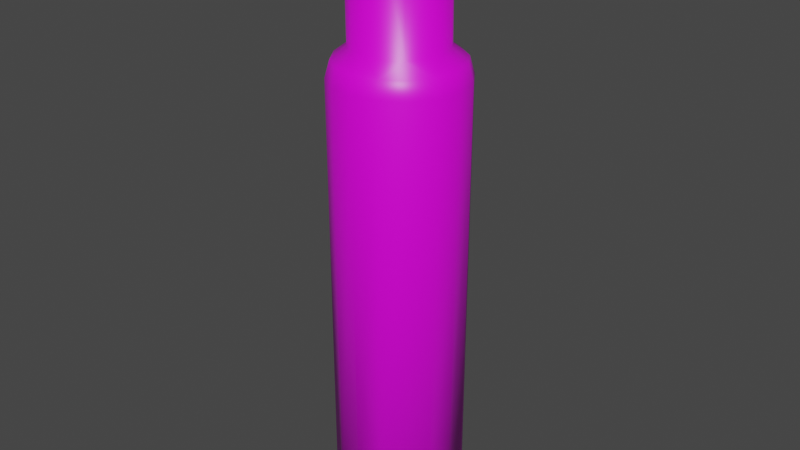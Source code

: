 # Source: GasTankModel.blend  (saved by Blender 2.81.16; exported with 4.5.12 LTS)
import bpy
from mathutils import Matrix  # noqa: F401  (used for matrix-valued properties, if any)

bpy.ops.wm.read_factory_settings(use_empty=True)
scene = bpy.context.scene
scene.name = 'Scene'

# ---- collections
col_collection = bpy.data.collections.new('Collection'); scene.collection.children.link(col_collection)

# ---- images (referenced by path relative to the original .blend; pixels are not part of the script)
import os
ASSET_DIR = os.environ.get("B2B_ASSET_DIR", "")  # directory of the original .blend (textures are referenced by path, not embedded)
HERE = os.path.dirname(os.path.abspath(__file__))  # packed textures are extracted next to this script under _unpacked/

def load_image(name, relpath, width, height, colorspace="sRGB"):
    """Load a texture the original file referenced (path relative to the .blend, or extracted next to this script)."""
    p = next((c for c in (os.path.join(HERE, relpath), os.path.join(ASSET_DIR, relpath)) if relpath and os.path.exists(c)), "")
    if p:
        img = bpy.data.images.load(p, check_existing=True)
        img.name = name
    else:  # same state as the original file: an image datablock whose file is absent (Cycles renders it pink)
        img = bpy.data.images.new(name, width, height)
        img.source = "FILE"
        img.filepath = "//" + (relpath or name)
    img.colorspace_settings.name = colorspace
    return img
img_canistertexture_png = load_image('CanisterTexture.png', 'CanisterTexture.png', 1024, 1024, 'sRGB')
img_bumptexture = load_image('BumpTexture', 'BumpTexture.png', 1024, 1024, 'sRGB')

# ---- materials (node trees are filled in below, after node groups)
mat_canister = bpy.data.materials.new('Canister')
mat_canister.alpha_threshold = 0.0
mat_canister.use_transparent_shadow = False
mat_canister.line_color = (0.0, 0.0, 0.0, 1.0)

# ---- material node trees
mat_canister.use_nodes = True; mat_canister.node_tree.nodes.clear()
_N = mat_canister.node_tree.nodes; _L = mat_canister.node_tree.links
n0 = _N.new('ShaderNodeOutputMaterial'); n0.name = 'Material Output'; n0.location = (300, 300)
n1 = _N.new('ShaderNodeTexImage'); n1.name = 'Image Texture'; n1.location = (-280, 280)
n1.image = img_canistertexture_png
n2 = _N.new('ShaderNodeBump'); n2.name = 'Bump'; n2.location = (-307, -32)
n2.inputs[1].default_value = 1.0
n2.inputs[2].default_value = 1.0
n3 = _N.new('ShaderNodeTexImage'); n3.name = 'Image Texture.001'; n3.location = (-682, -7)
n3.image = img_bumptexture
n4 = _N.new('ShaderNodeBsdfPrincipled'); n4.name = 'Principled BSDF'; n4.location = (10, 300)
n4.distribution = 'GGX'
n4.subsurface_method = 'BURLEY'
n4.inputs[2].default_value = 0.4
n4.inputs[3].default_value = 1.45
n4.inputs[27].default_value = (0.0, 0.0, 0.0, 1.0)
n4.inputs[28].default_value = 1.0
_L.new(n1.outputs[0], n4.inputs[0])
_L.new(n3.outputs[0], n2.inputs[3])
_L.new(n2.outputs[0], n4.inputs[5])
_L.new(n4.outputs[0], n0.inputs[0])
n0.is_active_output = True

# ---- world
world_world = bpy.data.worlds.new('World'); scene.world = world_world
world_world.use_nodes = True; world_world.node_tree.nodes.clear()
_N = world_world.node_tree.nodes; _L = world_world.node_tree.links
n0 = _N.new('ShaderNodeOutputWorld'); n0.name = 'World Output'; n0.location = (300, 300)
n1 = _N.new('ShaderNodeBackground'); n1.name = 'Background'; n1.location = (10, 300)
n1.inputs[0].default_value = (0.05088, 0.05088, 0.05088, 1.0)
_L.new(n1.outputs[0], n0.inputs[0])
n0.is_active_output = True
world_world.color = (0.05088, 0.05088, 0.05088)
world_world.use_sun_shadow = False
world_world.sun_shadow_jitter_overblur = 0.0

# ---- meshes
me_cylinder = bpy.data.meshes.new('Cylinder')
me_cylinder.from_pydata([(0.0, 0.2081, 2.159), (-3.867e-10, 0.2749, 2.109), (0.0, 0.2963, 2.033), (0.07935, 0.1917, 2.16), (0.1052, 0.254, 2.109), (0.1137, 0.2736, 2.033), (0.146, 0.1479, 2.16), (0.1944, 0.1944, 2.109), (0.2095, 0.2086, 2.035), (0.1925, 0.07824, 2.16), (0.254, 0.1052, 2.109), (0.2739, 0.113, 2.033), (0.2078, 0.001344, 2.16), (0.2749, -1.282e-07, 2.109), (0.2964, 0.001074, 2.03), (0.1915, -0.08076, 2.16), (0.254, -0.1052, 2.109), (0.2744, -0.1117, 2.032), (0.1479, -0.1459, 2.16), (0.1944, -0.1944, 2.109), (0.2092, -0.2098, 2.033), (0.07828, -0.1925, 2.16), (0.1052, -0.254, 2.109), (0.1125, -0.2734, 2.035), (0.0, -0.2078, 2.16), (-7.795e-08, -0.2749, 2.109), (0.0, -0.2963, 2.033), (-0.07828, -0.1925, 2.16), (-0.1052, -0.254, 2.109), (-0.1125, -0.2734, 2.035), (-0.1479, -0.1459, 2.16), (-0.1944, -0.1944, 2.109), (-0.2092, -0.2098, 2.033), (-0.1915, -0.08076, 2.16), (-0.254, -0.1052, 2.109), (-0.2744, -0.1117, 2.032), (-0.2078, 0.001344, 2.16), (-0.2749, 1.704e-08, 2.109), (-0.2964, 0.001074, 2.03), (-0.1925, 0.07824, 2.16), (-0.254, 0.1052, 2.109), (-0.2739, 0.113, 2.033), (-0.146, 0.1479, 2.16), (-0.1944, 0.1944, 2.109), (-0.2095, 0.2086, 2.035), (-0.07935, 0.1917, 2.16), (-0.1052, 0.254, 2.109), (-0.1137, 0.2736, 2.033), (0.0, 0.08522, 2.727), (0.06776, 0.1636, 2.645), (0.0609, 0.09362, 2.71), (0.1169, 0.1169, 2.661), (0.04889, 0.03267, 2.738), (0.1364, 0.06309, 2.681), (0.1761, -0.001226, 2.647), (0.1349, -0.04192, 2.69), (0.1254, -0.1237, 2.647), (0.04948, -0.06323, 2.73), (0.06326, -0.1527, 2.661), (0.0, -0.08522, 2.727), (-7.107e-08, -0.1653, 2.661), (-0.06326, -0.1527, 2.661), (-0.1254, -0.1237, 2.647), (-1.213e-07, -1.281e-07, 2.746), (-0.04948, -0.06323, 2.73), (-0.1349, -0.04192, 2.69), (-0.1761, -0.001226, 2.647), (-0.1364, 0.06309, 2.681), (-0.04889, 0.03267, 2.738), (-0.1169, 0.1169, 2.661), (-0.0609, 0.09362, 2.71), (5.888e-08, 0.1653, 2.661), (0.0, 0.2045, 2.574), (0.08051, 0.1944, 2.532), (0.1445, 0.1473, 2.566), (0.1917, 0.07517, 2.57), (0.2104, -1.013e-07, 2.532), (0.1899, -0.08079, 2.566), (0.1488, -0.1488, 2.532), (0.08237, -0.1887, 2.57), (0.0, -0.2058, 2.57), (-0.08237, -0.1887, 2.57), (-0.1488, -0.1488, 2.532), (-0.1899, -0.08079, 2.566), (-0.2104, -9.527e-09, 2.532), (-0.1917, 0.07517, 2.57), (-0.1445, 0.1473, 2.566), (-0.06776, 0.1636, 2.645), (-0.08051, 0.1944, 2.532), (0.0, 0.2916, 0.01886), (0.1113, 0.2705, 0.02306), (0.2046, 0.2108, 0.02422), (0.1861, 0.1861, 0.00467), (0.2731, 0.1083, 0.02422), (0.2916, -0.004685, 0.01886), (0.2698, -0.1158, 0.02327), (0.214, -0.143, 0.004837), (0.2064, -0.2073, 0.02306), (0.09764, -0.2357, 0.005), (0.1158, -0.2704, 0.02569), (0.0, -0.2916, 0.01886), (-0.1158, -0.2704, 0.02569), (-0.2064, -0.2073, 0.02306), (-0.1859, -0.1859, 0.004588), (-0.2698, -0.1158, 0.02327), (-0.2916, -0.004685, 0.01886), (-0.2731, 0.1083, 0.02422), (-0.2046, 0.2108, 0.02422), (-0.1861, 0.1861, 0.00467), (-0.1113, 0.2705, 0.02306)], [], [(47, 89, 109), (8, 93, 91), (11, 94, 93), (14, 95, 94), (17, 97, 95), (20, 99, 97), (23, 100, 99), (26, 101, 100), (101, 32, 102), (32, 104, 102), (35, 105, 104), (38, 106, 105), (41, 107, 106), (107, 47, 109), (5, 91, 90), (2, 90, 89), (0, 4, 1), (1, 5, 2), (4, 6, 7), (4, 8, 5), (7, 9, 10), (7, 11, 8), (10, 12, 13), (10, 14, 11), (12, 16, 13), (13, 17, 14), (16, 18, 19), (16, 20, 17), (19, 23, 20), (18, 22, 19), (22, 24, 25), (22, 26, 23), (25, 29, 26), (25, 27, 28), (28, 30, 31), (28, 32, 29), (31, 33, 34), (32, 34, 35), (33, 37, 34), (35, 37, 38), (51, 75, 74), (61, 62, 81), (60, 81, 80), (37, 39, 40), (37, 41, 38), (39, 43, 40), (40, 44, 41), (67, 86, 85), (65, 66, 83), (3, 74, 6), (71, 49, 72), (58, 80, 79), (62, 65, 83), (43, 45, 46), (43, 47, 44), (49, 51, 74), (46, 0, 1), (46, 2, 47), (69, 87, 86), (53, 54, 75), (71, 50, 49), (48, 63, 52), (48, 52, 50), (50, 51, 49), (6, 75, 9), (52, 53, 50), (50, 53, 51), (9, 76, 12), (53, 52, 55), (12, 77, 15), (52, 63, 57), (15, 78, 18), (18, 79, 21), (57, 58, 56), (21, 80, 24), (57, 60, 58), (24, 81, 27), (57, 63, 59), (59, 63, 64), (59, 61, 60), (27, 82, 30), (30, 83, 33), (64, 62, 61), (33, 84, 36), (36, 85, 39), (64, 63, 68), (65, 68, 67), (65, 67, 66), (39, 86, 42), (67, 68, 70), (42, 88, 45), (70, 87, 69), (68, 63, 48), (87, 48, 71), (0, 88, 72), (73, 72, 49), (75, 54, 76), (78, 77, 56), (81, 62, 82), (84, 83, 66), (86, 87, 88), (0, 73, 3), (91, 92, 90), (93, 92, 91), (93, 94, 92), (97, 98, 96), (100, 98, 99), (102, 103, 101), (104, 103, 102), (104, 105, 103), (107, 108, 106), (109, 89, 108), (108, 92, 98), (47, 2, 89), (8, 11, 93), (11, 14, 94), (14, 17, 95), (17, 20, 97), (20, 23, 99), (23, 26, 100), (26, 29, 101), (101, 29, 32), (32, 35, 104), (35, 38, 105), (38, 41, 106), (41, 44, 107), (107, 44, 47), (5, 8, 91), (2, 5, 90), (0, 3, 4), (1, 4, 5), (4, 3, 6), (4, 7, 8), (7, 6, 9), (7, 10, 11), (10, 9, 12), (10, 13, 14), (12, 15, 16), (13, 16, 17), (16, 15, 18), (16, 19, 20), (19, 22, 23), (18, 21, 22), (22, 21, 24), (22, 25, 26), (25, 28, 29), (25, 24, 27), (28, 27, 30), (28, 31, 32), (31, 30, 33), (32, 31, 34), (33, 36, 37), (35, 34, 37), (51, 53, 75), (60, 61, 81), (77, 55, 56), (37, 36, 39), (37, 40, 41), (39, 42, 43), (40, 43, 44), (67, 69, 86), (3, 73, 74), (58, 60, 80), (54, 55, 77), (43, 42, 45), (43, 46, 47), (46, 45, 0), (46, 1, 2), (66, 67, 85), (56, 58, 79), (71, 48, 50), (87, 71, 72), (6, 74, 75), (9, 75, 76), (53, 55, 54), (12, 76, 77), (52, 57, 55), (15, 77, 78), (55, 57, 56), (18, 78, 79), (21, 79, 80), (57, 59, 60), (24, 80, 81), (59, 64, 61), (27, 81, 82), (30, 82, 83), (62, 64, 65), (33, 83, 84), (36, 84, 85), (64, 68, 65), (39, 85, 86), (67, 70, 69), (42, 86, 88), (70, 68, 48), (87, 70, 48), (0, 45, 88), (73, 49, 74), (76, 54, 77), (78, 56, 79), (82, 62, 83), (84, 66, 85), (88, 87, 72), (0, 72, 73), (89, 90, 92), (95, 96, 94), (95, 97, 96), (97, 99, 98), (101, 103, 100), (106, 108, 105), (107, 109, 108), (108, 89, 92), (92, 94, 96), (96, 98, 92), (98, 100, 103), (103, 105, 108), (103, 108, 98)])
me_cylinder.polygons.foreach_set('use_smooth', [True] * 216)
_uv = me_cylinder.uv_layers.new(name='UVMap')
_uv.uv.foreach_set('vector', [0.9397, 0.6146, 0.2535, 0.6466, 0.2628, 0.6083, 0.9387, 0.09507, 0.2658, 0.1451, 0.2637, 0.1064, 0.9375, 0.1352, 0.2651, 0.1838, 0.2658, 0.1451, 0.9366, 0.1753, 0.2673, 0.2226, 0.2651, 0.1838, 0.9377, 0.2153, 0.2676, 0.2614, 0.2673, 0.2226, 0.938, 0.2555, 0.269, 0.3003, 0.2676, 0.2614, 0.9391, 0.2956, 0.2667, 0.3391, 0.269, 0.3003, 0.9383, 0.3357, 0.2694, 0.3779, 0.2667, 0.3391, 0.2694, 0.3779, 0.9383, 0.4158, 0.2685, 0.4168, 0.9383, 0.4158, 0.2686, 0.4555, 0.2685, 0.4168, 0.9381, 0.4558, 0.267, 0.494, 0.2686, 0.4555, 0.9372, 0.4957, 0.2682, 0.5325, 0.267, 0.494, 0.9382, 0.5355, 0.2667, 0.5706, 0.2682, 0.5325, 0.2667, 0.5706, 0.9397, 0.6146, 0.2628, 0.6083, 0.9386, 0.05468, 0.2637, 0.1064, 0.2591, 0.06759, 0.9408, 0.01341, 0.2591, 0.06759, 0.2492, 0.02788, 0.7198, 0.7865, 0.7219, 0.8123, 0.7053, 0.796, 0.9699, 0.01648, 0.9386, 0.05468, 0.9408, 0.01341, 0.7219, 0.8123, 0.7462, 0.8038, 0.743, 0.8208, 0.9672, 0.05599, 0.9387, 0.09507, 0.9386, 0.05468, 0.743, 0.8208, 0.7621, 0.8038, 0.7656, 0.8206, 0.9661, 0.09554, 0.9375, 0.1352, 0.9387, 0.09507, 0.7656, 0.8206, 0.7767, 0.7977, 0.7864, 0.8119, 0.9659, 0.1353, 0.9366, 0.1753, 0.9375, 0.1352, 0.7767, 0.7977, 0.8023, 0.796, 0.7864, 0.8119, 0.966, 0.1752, 0.9377, 0.2153, 0.9366, 0.1753, 0.8023, 0.796, 0.794, 0.7718, 0.8109, 0.7751, 0.9662, 0.2152, 0.938, 0.2555, 0.9377, 0.2153, 0.9665, 0.2553, 0.9391, 0.2956, 0.938, 0.2555, 0.794, 0.7718, 0.8109, 0.7526, 0.8109, 0.7751, 0.8109, 0.7526, 0.788, 0.7413, 0.8023, 0.7317, 0.9667, 0.2955, 0.9383, 0.3357, 0.9391, 0.2956, 0.9668, 0.3356, 0.9393, 0.3758, 0.9383, 0.3357, 0.8023, 0.7317, 0.7768, 0.7301, 0.7864, 0.7158, 0.7864, 0.7158, 0.7622, 0.7239, 0.7656, 0.7071, 0.9668, 0.3758, 0.9383, 0.4158, 0.9393, 0.3758, 0.7656, 0.7071, 0.7464, 0.7238, 0.7431, 0.707, 0.9383, 0.4158, 0.9666, 0.4559, 0.9381, 0.4558, 0.7464, 0.7238, 0.7223, 0.7155, 0.7431, 0.707, 0.9381, 0.4558, 0.9664, 0.4958, 0.9372, 0.4957, 0.31, 0.9005, 0.3318, 0.8746, 0.3391, 0.8971, 0.2256, 0.8334, 0.2065, 0.8391, 0.21, 0.8005, 0.2446, 0.829, 0.21, 0.8005, 0.2446, 0.7933, 0.7223, 0.7155, 0.7205, 0.7408, 0.7063, 0.7312, 0.9664, 0.4958, 0.9382, 0.5355, 0.9372, 0.4957, 0.7205, 0.7408, 0.6974, 0.7519, 0.7063, 0.7312, 0.9663, 0.5354, 0.9395, 0.5751, 0.9382, 0.5355, 0.1911, 0.8894, 0.1534, 0.9033, 0.1592, 0.8794, 0.2039, 0.8643, 0.1856, 0.8682, 0.1757, 0.8393, 0.4681, 0.8774, 0.3391, 0.8971, 0.4583, 0.8517, 0.3034, 0.9444, 0.3158, 0.9213, 0.3428, 0.9499, 0.2639, 0.8318, 0.2446, 0.7933, 0.2786, 0.8, 0.2065, 0.8391, 0.2039, 0.8643, 0.1757, 0.8393, 0.6974, 0.7519, 0.7141, 0.7713, 0.6969, 0.7745, 0.9664, 0.5747, 0.9397, 0.6146, 0.9395, 0.5751, 0.3158, 0.9213, 0.31, 0.9005, 0.3391, 0.8971, 0.6969, 0.7745, 0.7198, 0.7865, 0.7053, 0.796, 0.9672, 0.6133, 0.9421, 0.6544, 0.9397, 0.6146, 0.1829, 0.9044, 0.1788, 0.9259, 0.1534, 0.9033, 0.3009, 0.8862, 0.3052, 0.865, 0.3318, 0.8746, 0.3034, 0.9444, 0.2869, 0.9083, 0.3158, 0.9213, 0.2665, 0.9219, 0.2463, 0.8911, 0.2689, 0.8943, 0.2665, 0.9219, 0.2689, 0.8943, 0.2869, 0.9083, 0.2869, 0.9083, 0.31, 0.9005, 0.3158, 0.9213, 0.4583, 0.8517, 0.3318, 0.8746, 0.4471, 0.8254, 0.2689, 0.8943, 0.3009, 0.8862, 0.2869, 0.9083, 0.2869, 0.9083, 0.3009, 0.8862, 0.31, 0.9005, 0.4471, 0.8254, 0.3327, 0.8515, 0.4355, 0.8013, 0.3009, 0.8862, 0.2689, 0.8943, 0.2869, 0.862, 0.4355, 0.8013, 0.3136, 0.836, 0.4223, 0.7763, 0.2689, 0.8943, 0.2463, 0.8911, 0.2602, 0.8648, 0.4223, 0.7763, 0.3074, 0.8121, 0.4092, 0.7534, 0.4092, 0.7534, 0.2786, 0.8, 0.3951, 0.7294, 0.2602, 0.8648, 0.2639, 0.8318, 0.2832, 0.8371, 0.6522, 0.7177, 0.6026, 0.9851, 0.6002, 0.7181, 0.2602, 0.8648, 0.2446, 0.829, 0.2639, 0.8318, 0.6002, 0.7181, 0.5478, 0.9857, 0.5483, 0.7186, 0.2602, 0.8648, 0.2463, 0.8911, 0.2452, 0.8596, 0.2452, 0.8596, 0.2463, 0.8911, 0.2307, 0.8658, 0.2452, 0.8596, 0.2256, 0.8334, 0.2446, 0.829, 0.08128, 0.7352, 0.1804, 0.8142, 0.06857, 0.7619, 0.06857, 0.7619, 0.1757, 0.8393, 0.05741, 0.7872, 0.2307, 0.8658, 0.2065, 0.8391, 0.2256, 0.8334, 0.05741, 0.7872, 0.1569, 0.856, 0.04667, 0.8149, 0.04667, 0.8149, 0.1592, 0.8794, 0.03778, 0.8405, 0.2307, 0.8658, 0.2463, 0.8911, 0.2236, 0.8956, 0.2039, 0.8643, 0.2236, 0.8956, 0.1911, 0.8894, 0.2039, 0.8643, 0.1911, 0.8894, 0.1856, 0.8682, 0.03778, 0.8405, 0.1534, 0.9033, 0.0294, 0.8683, 0.1911, 0.8894, 0.2236, 0.8956, 0.2063, 0.9102, 0.0294, 0.8683, 0.1407, 0.9259, 0.02214, 0.895, 0.2063, 0.9102, 0.1788, 0.9259, 0.1829, 0.9044, 0.2236, 0.8956, 0.2463, 0.8911, 0.2273, 0.924, 0.1788, 0.9259, 0.2273, 0.924, 0.1925, 0.947, 0.01494, 0.9223, 0.1407, 0.9259, 0.1545, 0.9564, 0.3537, 0.9181, 0.3428, 0.9499, 0.3158, 0.9213, 0.3318, 0.8746, 0.3052, 0.865, 0.3327, 0.8515, 0.3074, 0.8121, 0.3136, 0.836, 0.2832, 0.8371, 0.21, 0.8005, 0.2065, 0.8391, 0.1804, 0.8142, 0.1569, 0.856, 0.1757, 0.8393, 0.1856, 0.8682, 0.1534, 0.9033, 0.1788, 0.9259, 0.1407, 0.9259, 0.4776, 0.9036, 0.3537, 0.9181, 0.4681, 0.8774, 0.2637, 0.1064, 0.2477, 0.108, 0.2591, 0.06759, 0.2658, 0.1451, 0.2477, 0.108, 0.2637, 0.1064, 0.2658, 0.1451, 0.2651, 0.1838, 0.2477, 0.108, 0.2676, 0.2614, 0.2529, 0.3002, 0.2523, 0.242, 0.2667, 0.3391, 0.2529, 0.3002, 0.269, 0.3003, 0.2685, 0.4168, 0.2534, 0.4169, 0.2694, 0.3779, 0.2686, 0.4555, 0.2534, 0.4169, 0.2685, 0.4168, 0.2686, 0.4555, 0.267, 0.494, 0.2534, 0.4169, 0.2667, 0.5706, 0.2511, 0.5689, 0.2682, 0.5325, 0.2628, 0.6083, 0.2535, 0.6466, 0.2511, 0.5689, 0.9666, 0.8606, 0.9439, 0.9747, 0.8139, 0.9233, 0.9397, 0.6146, 0.9421, 0.6544, 0.2535, 0.6466, 0.9387, 0.09507, 0.9375, 0.1352, 0.2658, 0.1451, 0.9375, 0.1352, 0.9366, 0.1753, 0.2651, 0.1838, 0.9366, 0.1753, 0.9377, 0.2153, 0.2673, 0.2226, 0.9377, 0.2153, 0.938, 0.2555, 0.2676, 0.2614, 0.938, 0.2555, 0.9391, 0.2956, 0.269, 0.3003, 0.9391, 0.2956, 0.9383, 0.3357, 0.2667, 0.3391, 0.9383, 0.3357, 0.9393, 0.3758, 0.2694, 0.3779, 0.2694, 0.3779, 0.9393, 0.3758, 0.9383, 0.4158, 0.9383, 0.4158, 0.9381, 0.4558, 0.2686, 0.4555, 0.9381, 0.4558, 0.9372, 0.4957, 0.267, 0.494, 0.9372, 0.4957, 0.9382, 0.5355, 0.2682, 0.5325, 0.9382, 0.5355, 0.9395, 0.5751, 0.2667, 0.5706, 0.2667, 0.5706, 0.9395, 0.5751, 0.9397, 0.6146, 0.9386, 0.05468, 0.9387, 0.09507, 0.2637, 0.1064, 0.9408, 0.01341, 0.9386, 0.05468, 0.2591, 0.06759, 0.7198, 0.7865, 0.7314, 0.7977, 0.7219, 0.8123, 0.9699, 0.01648, 0.9672, 0.05599, 0.9386, 0.05468, 0.7219, 0.8123, 0.7314, 0.7977, 0.7462, 0.8038, 0.9672, 0.05599, 0.9661, 0.09554, 0.9387, 0.09507, 0.743, 0.8208, 0.7462, 0.8038, 0.7621, 0.8038, 0.9661, 0.09554, 0.9659, 0.1353, 0.9375, 0.1352, 0.7656, 0.8206, 0.7621, 0.8038, 0.7767, 0.7977, 0.9659, 0.1353, 0.966, 0.1752, 0.9366, 0.1753, 0.7767, 0.7977, 0.7879, 0.7865, 0.8023, 0.796, 0.966, 0.1752, 0.9662, 0.2152, 0.9377, 0.2153, 0.8023, 0.796, 0.7879, 0.7865, 0.794, 0.7718, 0.9662, 0.2152, 0.9665, 0.2553, 0.938, 0.2555, 0.9665, 0.2553, 0.9667, 0.2955, 0.9391, 0.2956, 0.794, 0.7718, 0.794, 0.756, 0.8109, 0.7526, 0.8109, 0.7526, 0.794, 0.756, 0.788, 0.7413, 0.9667, 0.2955, 0.9668, 0.3356, 0.9383, 0.3357, 0.9668, 0.3356, 0.9668, 0.3758, 0.9393, 0.3758, 0.8023, 0.7317, 0.788, 0.7413, 0.7768, 0.7301, 0.7864, 0.7158, 0.7768, 0.7301, 0.7622, 0.7239, 0.9668, 0.3758, 0.9667, 0.4159, 0.9383, 0.4158, 0.7656, 0.7071, 0.7622, 0.7239, 0.7464, 0.7238, 0.9383, 0.4158, 0.9667, 0.4159, 0.9666, 0.4559, 0.7464, 0.7238, 0.7318, 0.7298, 0.7223, 0.7155, 0.9381, 0.4558, 0.9666, 0.4559, 0.9664, 0.4958, 0.31, 0.9005, 0.3009, 0.8862, 0.3318, 0.8746, 0.2446, 0.829, 0.2256, 0.8334, 0.21, 0.8005, 0.3136, 0.836, 0.2869, 0.862, 0.2832, 0.8371, 0.7223, 0.7155, 0.7318, 0.7298, 0.7205, 0.7408, 0.9664, 0.4958, 0.9663, 0.5354, 0.9382, 0.5355, 0.7205, 0.7408, 0.7143, 0.7554, 0.6974, 0.7519, 0.9663, 0.5354, 0.9664, 0.5747, 0.9395, 0.5751, 0.1911, 0.8894, 0.1829, 0.9044, 0.1534, 0.9033, 0.4681, 0.8774, 0.3537, 0.9181, 0.3391, 0.8971, 0.2639, 0.8318, 0.2446, 0.829, 0.2446, 0.7933, 0.3052, 0.865, 0.2869, 0.862, 0.3136, 0.836, 0.6974, 0.7519, 0.7143, 0.7554, 0.7141, 0.7713, 0.9664, 0.5747, 0.9672, 0.6133, 0.9397, 0.6146, 0.6969, 0.7745, 0.7141, 0.7713, 0.7198, 0.7865, 0.9672, 0.6133, 0.9699, 0.6512, 0.9421, 0.6544, 0.1856, 0.8682, 0.1911, 0.8894, 0.1592, 0.8794, 0.2832, 0.8371, 0.2639, 0.8318, 0.2786, 0.8, 0.3034, 0.9444, 0.2665, 0.9219, 0.2869, 0.9083, 0.1788, 0.9259, 0.1925, 0.947, 0.1545, 0.9564, 0.4583, 0.8517, 0.3391, 0.8971, 0.3318, 0.8746, 0.4471, 0.8254, 0.3318, 0.8746, 0.3327, 0.8515, 0.3009, 0.8862, 0.2869, 0.862, 0.3052, 0.865, 0.4355, 0.8013, 0.3327, 0.8515, 0.3136, 0.836, 0.2689, 0.8943, 0.2602, 0.8648, 0.2869, 0.862, 0.4223, 0.7763, 0.3136, 0.836, 0.3074, 0.8121, 0.2869, 0.862, 0.2602, 0.8648, 0.2832, 0.8371, 0.4092, 0.7534, 0.3074, 0.8121, 0.2786, 0.8, 0.6522, 0.7177, 0.6574, 0.9847, 0.6026, 0.9851, 0.2602, 0.8648, 0.2452, 0.8596, 0.2446, 0.829, 0.6002, 0.7181, 0.6026, 0.9851, 0.5478, 0.9857, 0.2452, 0.8596, 0.2307, 0.8658, 0.2256, 0.8334, 0.08128, 0.7352, 0.21, 0.8005, 0.1804, 0.8142, 0.06857, 0.7619, 0.1804, 0.8142, 0.1757, 0.8393, 0.2065, 0.8391, 0.2307, 0.8658, 0.2039, 0.8643, 0.05741, 0.7872, 0.1757, 0.8393, 0.1569, 0.856, 0.04667, 0.8149, 0.1569, 0.856, 0.1592, 0.8794, 0.2307, 0.8658, 0.2236, 0.8956, 0.2039, 0.8643, 0.03778, 0.8405, 0.1592, 0.8794, 0.1534, 0.9033, 0.1911, 0.8894, 0.2063, 0.9102, 0.1829, 0.9044, 0.0294, 0.8683, 0.1534, 0.9033, 0.1407, 0.9259, 0.2063, 0.9102, 0.2236, 0.8956, 0.2273, 0.924, 0.1788, 0.9259, 0.2063, 0.9102, 0.2273, 0.924, 0.01494, 0.9223, 0.02214, 0.895, 0.1407, 0.9259, 0.3537, 0.9181, 0.3158, 0.9213, 0.3391, 0.8971, 0.3327, 0.8515, 0.3052, 0.865, 0.3136, 0.836, 0.3074, 0.8121, 0.2832, 0.8371, 0.2786, 0.8, 0.1804, 0.8142, 0.2065, 0.8391, 0.1757, 0.8393, 0.1569, 0.856, 0.1856, 0.8682, 0.1592, 0.8794, 0.1407, 0.9259, 0.1788, 0.9259, 0.1545, 0.9564, 0.4776, 0.9036, 0.3428, 0.9499, 0.3537, 0.9181, 0.2492, 0.02788, 0.2591, 0.06759, 0.2477, 0.108, 0.2673, 0.2226, 0.2523, 0.242, 0.2651, 0.1838, 0.2673, 0.2226, 0.2676, 0.2614, 0.2523, 0.242, 0.2676, 0.2614, 0.269, 0.3003, 0.2529, 0.3002, 0.2694, 0.3779, 0.2534, 0.4169, 0.2667, 0.3391, 0.2682, 0.5325, 0.2511, 0.5689, 0.267, 0.494, 0.2667, 0.5706, 0.2628, 0.6083, 0.2511, 0.5689, 0.9666, 0.8606, 0.9832, 0.9233, 0.9439, 0.9747, 0.9439, 0.9747, 0.8817, 0.9911, 0.8387, 0.9663, 0.8387, 0.9663, 0.8139, 0.9233, 0.9439, 0.9747, 0.8139, 0.9233, 0.8139, 0.8896, 0.8533, 0.8381, 0.8533, 0.8381, 0.9154, 0.8217, 0.9666, 0.8606, 0.8533, 0.8381, 0.9666, 0.8606, 0.8139, 0.9233])
me_cylinder.materials.append(mat_canister)
me_cylinder.use_remesh_fix_poles = True
me_cylinder.use_remesh_preserve_attributes = False
me_cylinder.use_mirror_vertex_groups = False
me_cylinder.update()

# ---- objects
ob_cylinder = bpy.data.objects.new('Cylinder', me_cylinder)

# ---- transforms, parenting, visibility, modifiers, constraints
ob_cylinder.location = (0.0, 0.0, 0.0)
ob_cylinder.lineart.crease_threshold = 0.0

# ---- collection membership
col_collection.objects.link(ob_cylinder)

# ---- scene / render settings (as saved in the file)
scene.frame_start = 1; scene.frame_end = 250; scene.frame_set(1)
scene.render.engine = 'BLENDER_EEVEE_NEXT'
scene.cycles.use_denoising = False
scene.cycles.samples = 128
scene.cycles.sampling_pattern = 'TABULATED_SOBOL'
scene.cycles.use_adaptive_sampling = False
scene.cycles.use_light_tree = False
scene.view_settings.view_transform = 'Filmic'
bpy.context.view_layer.update()

# ---- added for rendering (the .blend has no active camera and no usable light): camera, sun
cam_auto = bpy.data.cameras.new('AutoCamera')
cam_auto.lens = 50.0
cam_auto.sensor_width = 36.0
cam_auto.clip_end = 1000.0
ob_auto_camera = bpy.data.objects.new('AutoCamera', cam_auto)
scene.collection.objects.link(ob_auto_camera)
ob_auto_camera.location = (2.6527, -3.18324, 3.49765)
ob_auto_camera.rotation_euler = (1.09748, -7.21219e-08, 0.694738)
scene.camera = ob_auto_camera
light_auto_sun = bpy.data.lights.new('AutoSun', 'SUN')
light_auto_sun.energy = 3.0
light_auto_sun.angle = 0.0523599
ob_auto_sun = bpy.data.objects.new('AutoSun', light_auto_sun)
scene.collection.objects.link(ob_auto_sun)
ob_auto_sun.rotation_euler = (0.872665, 0.174533, 0.523599)
bpy.context.view_layer.update()
